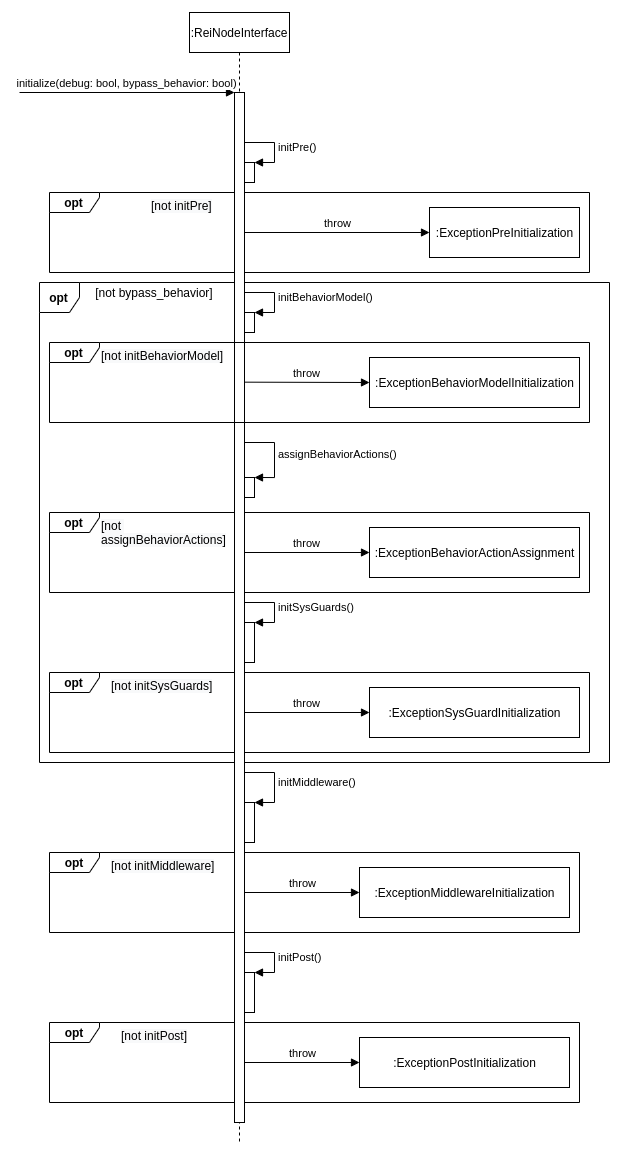

The diagram above was exported from draw.io. Its source (the exported page's mxGraphModel, read from the mxfile embedded in the PNG):
<mxGraphModel dx="1673" dy="952" grid="1" gridSize="10" guides="1" tooltips="1" connect="1" arrows="1" fold="1" page="1" pageScale="1" pageWidth="827" pageHeight="1169" math="0" shadow="0">
  <root>
    <mxCell id="0" />
    <mxCell id="1" parent="0" />
    <mxCell id="2" value="&lt;b&gt;opt&lt;/b&gt;" style="shape=umlFrame;whiteSpace=wrap;html=1;width=40;height=30;" vertex="1" parent="1">
      <mxGeometry x="60" y="380" width="570" height="480" as="geometry" />
    </mxCell>
    <mxCell id="3" value="opt" style="shape=umlFrame;whiteSpace=wrap;html=1;width=50;height=20;fontStyle=1" vertex="1" parent="1">
      <mxGeometry x="70" y="1120" width="530" height="80" as="geometry" />
    </mxCell>
    <mxCell id="4" value="opt" style="shape=umlFrame;whiteSpace=wrap;html=1;width=50;height=20;fontStyle=1" vertex="1" parent="1">
      <mxGeometry x="70" y="950" width="530" height="80" as="geometry" />
    </mxCell>
    <mxCell id="5" value="opt" style="shape=umlFrame;whiteSpace=wrap;html=1;width=50;height=20;fontStyle=1" vertex="1" parent="1">
      <mxGeometry x="70" y="770" width="540" height="80" as="geometry" />
    </mxCell>
    <mxCell id="6" value="opt" style="shape=umlFrame;whiteSpace=wrap;html=1;width=50;height=20;fontStyle=1" vertex="1" parent="1">
      <mxGeometry x="70" y="610" width="540" height="80" as="geometry" />
    </mxCell>
    <mxCell id="7" value="opt" style="shape=umlFrame;whiteSpace=wrap;html=1;width=50;height=20;fontStyle=1" vertex="1" parent="1">
      <mxGeometry x="70" y="290" width="540" height="80" as="geometry" />
    </mxCell>
    <mxCell id="8" value=":ReiNodeInterface" style="shape=umlLifeline;perimeter=lifelinePerimeter;whiteSpace=wrap;html=1;container=1;collapsible=0;recursiveResize=0;outlineConnect=0;" vertex="1" parent="1">
      <mxGeometry x="210" y="110" width="100" height="1130" as="geometry" />
    </mxCell>
    <mxCell id="9" value="" style="html=1;points=[];perimeter=orthogonalPerimeter;" vertex="1" parent="8">
      <mxGeometry x="45" y="80" width="10" height="1030" as="geometry" />
    </mxCell>
    <mxCell id="10" value="" style="html=1;points=[];perimeter=orthogonalPerimeter;" vertex="1" parent="8">
      <mxGeometry x="55" y="150" width="10" height="20" as="geometry" />
    </mxCell>
    <mxCell id="11" value="initPre()" style="edgeStyle=orthogonalEdgeStyle;html=1;align=left;spacingLeft=2;endArrow=block;rounded=0;entryX=1;entryY=0;" edge="1" parent="8" source="9" target="10">
      <mxGeometry relative="1" as="geometry">
        <mxPoint x="60" y="130" as="sourcePoint" />
        <Array as="points">
          <mxPoint x="85" y="130" />
          <mxPoint x="85" y="150" />
        </Array>
      </mxGeometry>
    </mxCell>
    <mxCell id="12" value="" style="html=1;points=[];perimeter=orthogonalPerimeter;" vertex="1" parent="8">
      <mxGeometry x="55" y="300" width="10" height="20" as="geometry" />
    </mxCell>
    <mxCell id="13" value="initBehaviorModel()" style="edgeStyle=orthogonalEdgeStyle;html=1;align=left;spacingLeft=2;endArrow=block;rounded=0;entryX=1;entryY=0;" edge="1" parent="8" source="9" target="12">
      <mxGeometry relative="1" as="geometry">
        <mxPoint x="60" y="230" as="sourcePoint" />
        <Array as="points">
          <mxPoint x="85" y="280" />
          <mxPoint x="85" y="300" />
        </Array>
      </mxGeometry>
    </mxCell>
    <mxCell id="14" value="" style="html=1;points=[];perimeter=orthogonalPerimeter;" vertex="1" parent="8">
      <mxGeometry x="55" y="610" width="10" height="40" as="geometry" />
    </mxCell>
    <mxCell id="15" value="initSysGuards()" style="edgeStyle=orthogonalEdgeStyle;html=1;align=left;spacingLeft=2;endArrow=block;rounded=0;entryX=1;entryY=0;" edge="1" parent="8" source="9" target="14">
      <mxGeometry relative="1" as="geometry">
        <mxPoint x="60" y="330" as="sourcePoint" />
        <Array as="points">
          <mxPoint x="85" y="590" />
          <mxPoint x="85" y="610" />
        </Array>
      </mxGeometry>
    </mxCell>
    <mxCell id="16" value="" style="html=1;points=[];perimeter=orthogonalPerimeter;" vertex="1" parent="8">
      <mxGeometry x="55" y="790" width="10" height="40" as="geometry" />
    </mxCell>
    <mxCell id="17" value="initMiddleware()" style="edgeStyle=orthogonalEdgeStyle;html=1;align=left;spacingLeft=2;endArrow=block;rounded=0;entryX=1;entryY=0;" edge="1" parent="8" source="9" target="16">
      <mxGeometry relative="1" as="geometry">
        <mxPoint x="60" y="425" as="sourcePoint" />
        <Array as="points">
          <mxPoint x="85" y="760" />
          <mxPoint x="85" y="790" />
        </Array>
      </mxGeometry>
    </mxCell>
    <mxCell id="18" value="" style="html=1;points=[];perimeter=orthogonalPerimeter;" vertex="1" parent="8">
      <mxGeometry x="55" y="960" width="10" height="40" as="geometry" />
    </mxCell>
    <mxCell id="19" value="initPost()" style="edgeStyle=orthogonalEdgeStyle;html=1;align=left;spacingLeft=2;endArrow=block;rounded=0;entryX=1;entryY=0;" edge="1" parent="8" source="9" target="18">
      <mxGeometry relative="1" as="geometry">
        <mxPoint x="60" y="520" as="sourcePoint" />
        <Array as="points">
          <mxPoint x="85" y="940" />
          <mxPoint x="85" y="960" />
        </Array>
      </mxGeometry>
    </mxCell>
    <mxCell id="20" value="" style="html=1;points=[];perimeter=orthogonalPerimeter;" vertex="1" parent="8">
      <mxGeometry x="55" y="465" width="10" height="20" as="geometry" />
    </mxCell>
    <mxCell id="21" value="assignBehaviorActions()" style="edgeStyle=orthogonalEdgeStyle;html=1;align=left;spacingLeft=2;endArrow=block;rounded=0;entryX=1;entryY=0;" edge="1" parent="8" source="9" target="20">
      <mxGeometry relative="1" as="geometry">
        <mxPoint x="60" y="260" as="sourcePoint" />
        <Array as="points">
          <mxPoint x="85" y="430" />
          <mxPoint x="85" y="465" />
        </Array>
      </mxGeometry>
    </mxCell>
    <mxCell id="22" value="initialize(debug: bool, bypass_behavior: bool)" style="html=1;verticalAlign=bottom;endArrow=block;" edge="1" target="9" parent="1">
      <mxGeometry width="80" relative="1" as="geometry">
        <mxPoint x="40" y="190" as="sourcePoint" />
        <mxPoint x="250" y="190" as="targetPoint" />
      </mxGeometry>
    </mxCell>
    <mxCell id="23" value=":ExceptionPreInitialization" style="html=1;" vertex="1" parent="1">
      <mxGeometry x="450" y="305" width="150" height="50" as="geometry" />
    </mxCell>
    <mxCell id="24" value="throw" style="html=1;verticalAlign=bottom;endArrow=block;entryX=0;entryY=0.5;entryDx=0;entryDy=0;" edge="1" source="9" target="23" parent="1">
      <mxGeometry width="80" relative="1" as="geometry">
        <mxPoint x="550" y="460" as="sourcePoint" />
        <mxPoint x="630" y="460" as="targetPoint" />
      </mxGeometry>
    </mxCell>
    <mxCell id="25" value="opt" style="shape=umlFrame;whiteSpace=wrap;html=1;width=50;height=20;fontStyle=1" vertex="1" parent="1">
      <mxGeometry x="70" y="440" width="540" height="80" as="geometry" />
    </mxCell>
    <mxCell id="26" value=":ExceptionBehaviorModelInitialization" style="html=1;" vertex="1" parent="1">
      <mxGeometry x="390" y="455" width="210" height="50" as="geometry" />
    </mxCell>
    <mxCell id="27" value="throw" style="html=1;verticalAlign=bottom;endArrow=block;" edge="1" parent="1">
      <mxGeometry width="80" relative="1" as="geometry">
        <mxPoint x="265" y="479.65999999999985" as="sourcePoint" />
        <mxPoint x="390" y="480" as="targetPoint" />
      </mxGeometry>
    </mxCell>
    <mxCell id="28" value=":ExceptionBehaviorActionAssignment" style="html=1;" vertex="1" parent="1">
      <mxGeometry x="390" y="625" width="210" height="50" as="geometry" />
    </mxCell>
    <mxCell id="29" value="throw" style="html=1;verticalAlign=bottom;endArrow=block;entryX=0;entryY=0.5;entryDx=0;entryDy=0;" edge="1" source="9" target="28" parent="1">
      <mxGeometry width="80" relative="1" as="geometry">
        <mxPoint x="340" y="580" as="sourcePoint" />
        <mxPoint x="400" y="490" as="targetPoint" />
      </mxGeometry>
    </mxCell>
    <mxCell id="30" value=":ExceptionSysGuardInitialization" style="html=1;" vertex="1" parent="1">
      <mxGeometry x="390" y="785" width="210" height="50" as="geometry" />
    </mxCell>
    <mxCell id="31" value="throw" style="html=1;verticalAlign=bottom;endArrow=block;entryX=0;entryY=0.5;entryDx=0;entryDy=0;" edge="1" source="9" target="30" parent="1">
      <mxGeometry width="80" relative="1" as="geometry">
        <mxPoint x="275" y="660" as="sourcePoint" />
        <mxPoint x="400" y="660" as="targetPoint" />
      </mxGeometry>
    </mxCell>
    <mxCell id="32" value=":ExceptionMiddlewareInitialization" style="html=1;" vertex="1" parent="1">
      <mxGeometry x="380" y="965" width="210" height="50" as="geometry" />
    </mxCell>
    <mxCell id="33" value="throw" style="html=1;verticalAlign=bottom;endArrow=block;entryX=0;entryY=0.5;entryDx=0;entryDy=0;" edge="1" source="9" target="32" parent="1">
      <mxGeometry width="80" relative="1" as="geometry">
        <mxPoint x="275" y="820" as="sourcePoint" />
        <mxPoint x="400" y="820" as="targetPoint" />
      </mxGeometry>
    </mxCell>
    <mxCell id="34" value=":ExceptionPostInitialization" style="html=1;" vertex="1" parent="1">
      <mxGeometry x="380" y="1135" width="210" height="50" as="geometry" />
    </mxCell>
    <mxCell id="35" value="throw" style="html=1;verticalAlign=bottom;endArrow=block;entryX=0;entryY=0.5;entryDx=0;entryDy=0;" edge="1" source="9" target="34" parent="1">
      <mxGeometry width="80" relative="1" as="geometry">
        <mxPoint x="275" y="1000" as="sourcePoint" />
        <mxPoint x="390" y="1000" as="targetPoint" />
      </mxGeometry>
    </mxCell>
    <mxCell id="36" value="&lt;span style=&quot;color: rgb(0 , 0 , 0) ; font-family: &amp;#34;helvetica&amp;#34; ; font-size: 12px ; font-style: normal ; font-weight: 400 ; letter-spacing: normal ; text-align: center ; text-indent: 0px ; text-transform: none ; word-spacing: 0px ; background-color: rgb(248 , 249 , 250) ; display: inline ; float: none&quot;&gt;[not initPre]&lt;/span&gt;" style="text;whiteSpace=wrap;html=1;" vertex="1" parent="1">
      <mxGeometry x="170" y="290" width="70" height="30" as="geometry" />
    </mxCell>
    <mxCell id="37" value="&lt;span style=&quot;color: rgb(0 , 0 , 0) ; font-family: &amp;#34;helvetica&amp;#34; ; font-size: 12px ; font-style: normal ; font-weight: 400 ; letter-spacing: normal ; text-align: center ; text-indent: 0px ; text-transform: none ; word-spacing: 0px ; background-color: rgb(248 , 249 , 250) ; display: inline ; float: none&quot;&gt;[not initBehaviorModel]&lt;/span&gt;" style="text;whiteSpace=wrap;html=1;" vertex="1" parent="1">
      <mxGeometry x="120" y="440" width="140" height="30" as="geometry" />
    </mxCell>
    <mxCell id="38" value="&lt;span style=&quot;color: rgb(0 , 0 , 0) ; font-family: &amp;#34;helvetica&amp;#34; ; font-size: 12px ; font-style: normal ; font-weight: 400 ; letter-spacing: normal ; text-align: center ; text-indent: 0px ; text-transform: none ; word-spacing: 0px ; background-color: rgb(248 , 249 , 250) ; display: inline ; float: none&quot;&gt;[not &lt;br&gt;assignBehaviorActions]&lt;/span&gt;" style="text;whiteSpace=wrap;html=1;" vertex="1" parent="1">
      <mxGeometry x="120" y="610" width="170" height="30" as="geometry" />
    </mxCell>
    <mxCell id="39" value="&lt;span style=&quot;color: rgb(0 , 0 , 0) ; font-family: &amp;#34;helvetica&amp;#34; ; font-size: 12px ; font-style: normal ; font-weight: 400 ; letter-spacing: normal ; text-align: center ; text-indent: 0px ; text-transform: none ; word-spacing: 0px ; background-color: rgb(248 , 249 , 250) ; display: inline ; float: none&quot;&gt;[not initSysGuards]&lt;/span&gt;" style="text;whiteSpace=wrap;html=1;" vertex="1" parent="1">
      <mxGeometry x="130" y="770" width="120" height="30" as="geometry" />
    </mxCell>
    <mxCell id="40" value="&lt;span style=&quot;color: rgb(0 , 0 , 0) ; font-family: &amp;#34;helvetica&amp;#34; ; font-size: 12px ; font-style: normal ; font-weight: 400 ; letter-spacing: normal ; text-align: center ; text-indent: 0px ; text-transform: none ; word-spacing: 0px ; background-color: rgb(248 , 249 , 250) ; display: inline ; float: none&quot;&gt;[not initMiddleware]&lt;/span&gt;" style="text;whiteSpace=wrap;html=1;" vertex="1" parent="1">
      <mxGeometry x="130" y="950" width="120" height="30" as="geometry" />
    </mxCell>
    <mxCell id="41" value="&lt;span style=&quot;color: rgb(0 , 0 , 0) ; font-family: &amp;#34;helvetica&amp;#34; ; font-size: 12px ; font-style: normal ; font-weight: 400 ; letter-spacing: normal ; text-align: center ; text-indent: 0px ; text-transform: none ; word-spacing: 0px ; background-color: rgb(248 , 249 , 250) ; display: inline ; float: none&quot;&gt;[not initPost]&lt;/span&gt;" style="text;whiteSpace=wrap;html=1;" vertex="1" parent="1">
      <mxGeometry x="140" y="1120" width="80" height="30" as="geometry" />
    </mxCell>
    <mxCell id="42" value="[not bypass_behavior]" style="text;html=1;strokeColor=none;fillColor=none;align=center;verticalAlign=middle;whiteSpace=wrap;rounded=0;" vertex="1" parent="1">
      <mxGeometry x="110" y="380" width="130" height="20" as="geometry" />
    </mxCell>
  </root>
</mxGraphModel>